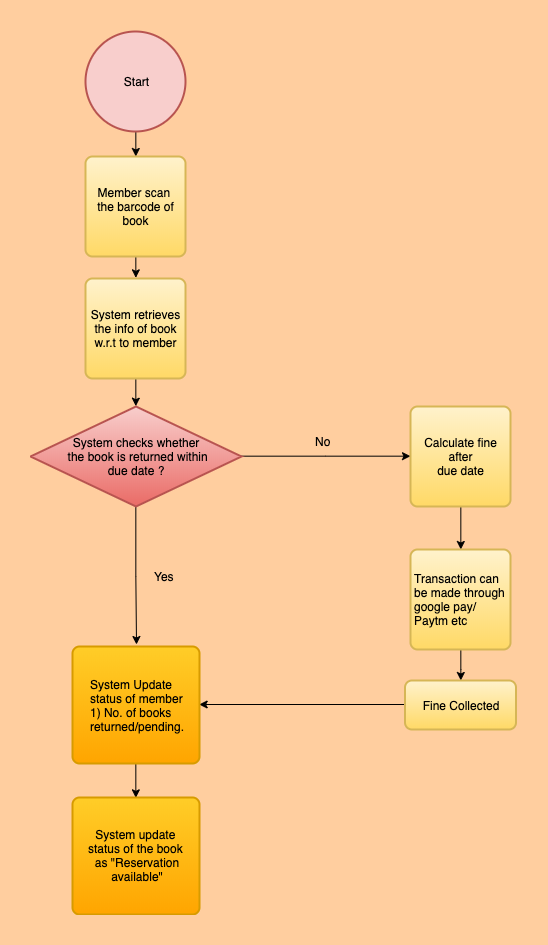

The diagram above was exported from draw.io. Its source (the exported page's mxGraphModel, read from the mxfile embedded in the PNG):
<mxGraphModel dx="1577" dy="880" grid="0" gridSize="10" guides="1" tooltips="1" connect="1" arrows="1" fold="1" page="1" pageScale="1" pageWidth="827" pageHeight="1169" background="#FFCE9F" math="0" shadow="0">
  <root>
    <mxCell id="0" />
    <mxCell id="1" parent="0" />
    <mxCell id="h-FnG2xHEWlfIS5DFGQ4-9" style="edgeStyle=orthogonalEdgeStyle;rounded=0;orthogonalLoop=1;jettySize=auto;html=1;exitX=0.5;exitY=1;exitDx=0;exitDy=0;exitPerimeter=0;" parent="1" source="h-FnG2xHEWlfIS5DFGQ4-1" target="h-FnG2xHEWlfIS5DFGQ4-5" edge="1">
      <mxGeometry relative="1" as="geometry" />
    </mxCell>
    <mxCell id="h-FnG2xHEWlfIS5DFGQ4-1" value="Start" style="strokeWidth=2;html=1;shape=mxgraph.flowchart.start_2;whiteSpace=wrap;fillColor=#f8cecc;strokeColor=#b85450;" parent="1" vertex="1">
      <mxGeometry x="311" y="27" width="100" height="100" as="geometry" />
    </mxCell>
    <mxCell id="h-FnG2xHEWlfIS5DFGQ4-10" style="edgeStyle=orthogonalEdgeStyle;rounded=0;orthogonalLoop=1;jettySize=auto;html=1;exitX=0.5;exitY=1;exitDx=0;exitDy=0;entryX=0.5;entryY=0;entryDx=0;entryDy=0;" parent="1" source="h-FnG2xHEWlfIS5DFGQ4-5" target="h-FnG2xHEWlfIS5DFGQ4-7" edge="1">
      <mxGeometry relative="1" as="geometry" />
    </mxCell>
    <mxCell id="h-FnG2xHEWlfIS5DFGQ4-5" value="Member scan &lt;br&gt;the barcode of book" style="rounded=1;whiteSpace=wrap;html=1;absoluteArcSize=1;arcSize=14;strokeWidth=2;gradientColor=#ffd966;fillColor=#fff2cc;strokeColor=#d6b656;" parent="1" vertex="1">
      <mxGeometry x="311" y="152" width="100" height="100" as="geometry" />
    </mxCell>
    <mxCell id="h-FnG2xHEWlfIS5DFGQ4-12" style="edgeStyle=orthogonalEdgeStyle;rounded=0;orthogonalLoop=1;jettySize=auto;html=1;exitX=1;exitY=0.5;exitDx=0;exitDy=0;exitPerimeter=0;" parent="1" source="h-FnG2xHEWlfIS5DFGQ4-6" target="h-FnG2xHEWlfIS5DFGQ4-8" edge="1">
      <mxGeometry relative="1" as="geometry" />
    </mxCell>
    <mxCell id="h-FnG2xHEWlfIS5DFGQ4-18" style="edgeStyle=orthogonalEdgeStyle;rounded=0;orthogonalLoop=1;jettySize=auto;html=1;exitX=0.5;exitY=1;exitDx=0;exitDy=0;exitPerimeter=0;" parent="1" source="h-FnG2xHEWlfIS5DFGQ4-6" edge="1">
      <mxGeometry relative="1" as="geometry">
        <mxPoint x="362" y="640" as="targetPoint" />
      </mxGeometry>
    </mxCell>
    <mxCell id="h-FnG2xHEWlfIS5DFGQ4-6" value="System checks whether&lt;br&gt;&amp;nbsp;the book is returned within&lt;br&gt;due date ?" style="strokeWidth=2;html=1;shape=mxgraph.flowchart.decision;whiteSpace=wrap;gradientColor=#ea6b66;fillColor=#f8cecc;strokeColor=#b85450;" parent="1" vertex="1">
      <mxGeometry x="256" y="402" width="211" height="100" as="geometry" />
    </mxCell>
    <mxCell id="h-FnG2xHEWlfIS5DFGQ4-11" style="edgeStyle=orthogonalEdgeStyle;rounded=0;orthogonalLoop=1;jettySize=auto;html=1;exitX=0.5;exitY=1;exitDx=0;exitDy=0;entryX=0.5;entryY=0;entryDx=0;entryDy=0;entryPerimeter=0;" parent="1" source="h-FnG2xHEWlfIS5DFGQ4-7" target="h-FnG2xHEWlfIS5DFGQ4-6" edge="1">
      <mxGeometry relative="1" as="geometry" />
    </mxCell>
    <mxCell id="h-FnG2xHEWlfIS5DFGQ4-7" value="System retrieves the info of book&lt;br&gt;w.r.t to member" style="rounded=1;whiteSpace=wrap;html=1;absoluteArcSize=1;arcSize=14;strokeWidth=2;gradientColor=#ffd966;fillColor=#fff2cc;strokeColor=#d6b656;" parent="1" vertex="1">
      <mxGeometry x="311" y="274" width="100" height="100" as="geometry" />
    </mxCell>
    <mxCell id="h-FnG2xHEWlfIS5DFGQ4-15" style="edgeStyle=orthogonalEdgeStyle;rounded=0;orthogonalLoop=1;jettySize=auto;html=1;exitX=0.5;exitY=1;exitDx=0;exitDy=0;entryX=0.5;entryY=0;entryDx=0;entryDy=0;" parent="1" source="h-FnG2xHEWlfIS5DFGQ4-8" target="h-FnG2xHEWlfIS5DFGQ4-14" edge="1">
      <mxGeometry relative="1" as="geometry" />
    </mxCell>
    <mxCell id="h-FnG2xHEWlfIS5DFGQ4-8" value="Calculate fine after&lt;br&gt;due date" style="rounded=1;whiteSpace=wrap;html=1;absoluteArcSize=1;arcSize=14;strokeWidth=2;align=center;gradientColor=#ffd966;fillColor=#fff2cc;strokeColor=#d6b656;" parent="1" vertex="1">
      <mxGeometry x="636" y="402" width="100" height="100" as="geometry" />
    </mxCell>
    <mxCell id="h-FnG2xHEWlfIS5DFGQ4-13" value="No" style="text;html=1;align=center;verticalAlign=middle;resizable=0;points=[];autosize=1;" parent="1" vertex="1">
      <mxGeometry x="536" y="428" width="25" height="18" as="geometry" />
    </mxCell>
    <mxCell id="h-FnG2xHEWlfIS5DFGQ4-17" style="edgeStyle=orthogonalEdgeStyle;rounded=0;orthogonalLoop=1;jettySize=auto;html=1;exitX=0.5;exitY=1;exitDx=0;exitDy=0;" parent="1" source="h-FnG2xHEWlfIS5DFGQ4-14" target="h-FnG2xHEWlfIS5DFGQ4-16" edge="1">
      <mxGeometry relative="1" as="geometry" />
    </mxCell>
    <mxCell id="h-FnG2xHEWlfIS5DFGQ4-14" value="Transaction can&amp;nbsp;&lt;br&gt;be made&amp;nbsp;through&lt;br&gt;google pay/&lt;br&gt;Paytm etc" style="rounded=1;whiteSpace=wrap;html=1;absoluteArcSize=1;arcSize=14;strokeWidth=2;align=left;gradientColor=#ffd966;fillColor=#fff2cc;strokeColor=#d6b656;" parent="1" vertex="1">
      <mxGeometry x="636" y="545" width="100" height="100" as="geometry" />
    </mxCell>
    <mxCell id="h-FnG2xHEWlfIS5DFGQ4-22" style="edgeStyle=orthogonalEdgeStyle;rounded=0;orthogonalLoop=1;jettySize=auto;html=1;exitX=0;exitY=0.5;exitDx=0;exitDy=0;entryX=1;entryY=0.5;entryDx=0;entryDy=0;" parent="1" source="h-FnG2xHEWlfIS5DFGQ4-16" target="h-FnG2xHEWlfIS5DFGQ4-19" edge="1">
      <mxGeometry relative="1" as="geometry" />
    </mxCell>
    <mxCell id="h-FnG2xHEWlfIS5DFGQ4-16" value="Fine Collected" style="rounded=1;whiteSpace=wrap;html=1;absoluteArcSize=1;arcSize=14;strokeWidth=2;gradientColor=#ffd966;fillColor=#fff2cc;strokeColor=#d6b656;" parent="1" vertex="1">
      <mxGeometry x="630.5" y="676" width="111" height="49" as="geometry" />
    </mxCell>
    <mxCell id="h-FnG2xHEWlfIS5DFGQ4-25" style="edgeStyle=orthogonalEdgeStyle;rounded=0;orthogonalLoop=1;jettySize=auto;html=1;exitX=0.5;exitY=1;exitDx=0;exitDy=0;entryX=0.5;entryY=0;entryDx=0;entryDy=0;" parent="1" source="h-FnG2xHEWlfIS5DFGQ4-19" target="h-FnG2xHEWlfIS5DFGQ4-24" edge="1">
      <mxGeometry relative="1" as="geometry" />
    </mxCell>
    <mxCell id="h-FnG2xHEWlfIS5DFGQ4-19" value="&lt;div style=&quot;text-align: left&quot;&gt;&lt;span&gt;System Update&amp;nbsp;&lt;/span&gt;&lt;/div&gt;&lt;div style=&quot;text-align: left&quot;&gt;&lt;span&gt;status of member&lt;/span&gt;&lt;/div&gt;&lt;div style=&quot;text-align: left&quot;&gt;&lt;span&gt;1) No. of books&lt;/span&gt;&lt;/div&gt;&lt;div style=&quot;text-align: left&quot;&gt;&lt;span&gt;returned/pending.&lt;/span&gt;&lt;/div&gt;" style="rounded=1;whiteSpace=wrap;html=1;absoluteArcSize=1;arcSize=14;strokeWidth=2;gradientColor=#ffa500;fillColor=#ffcd28;strokeColor=#d79b00;" parent="1" vertex="1">
      <mxGeometry x="298" y="642" width="127" height="117" as="geometry" />
    </mxCell>
    <mxCell id="h-FnG2xHEWlfIS5DFGQ4-24" value="System update &lt;br&gt;status of the book &lt;br&gt;as &quot;Reservation&lt;br&gt;available&quot;" style="rounded=1;whiteSpace=wrap;html=1;absoluteArcSize=1;arcSize=14;strokeWidth=2;gradientColor=#ffa500;fillColor=#ffcd28;strokeColor=#d79b00;" parent="1" vertex="1">
      <mxGeometry x="298" y="793" width="127" height="117" as="geometry" />
    </mxCell>
    <mxCell id="127806kLR-ipuvLYR3bq-1" value="Yes" style="text;html=1;align=center;verticalAlign=middle;resizable=0;points=[];autosize=1;" vertex="1" parent="1">
      <mxGeometry x="375" y="563" width="30" height="18" as="geometry" />
    </mxCell>
  </root>
</mxGraphModel>